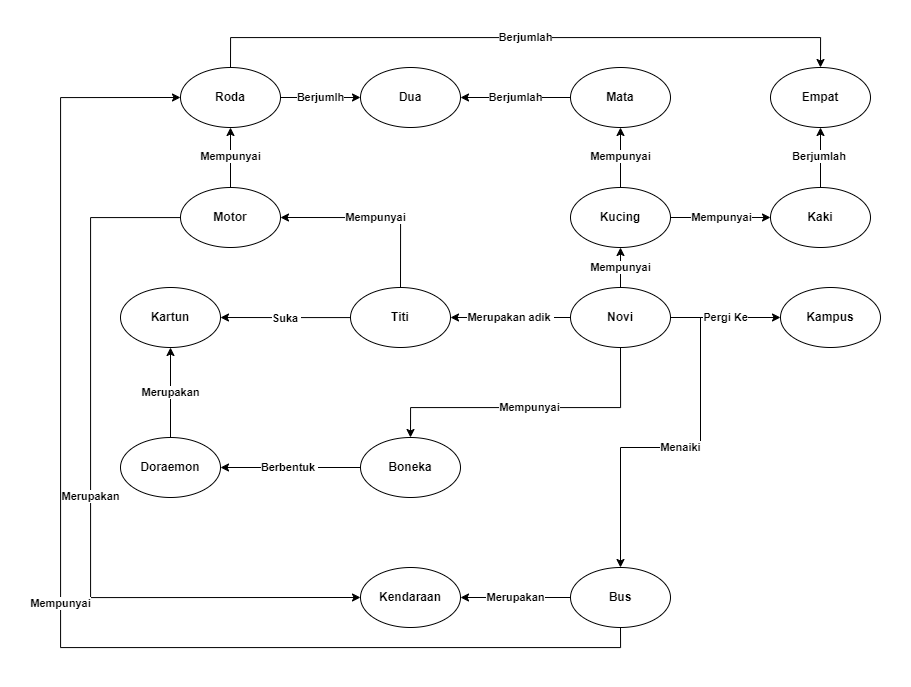

The diagram above was exported from draw.io. Its source (the exported page's mxGraphModel, read from the mxfile embedded in the PNG):
<mxGraphModel dx="2835" dy="803" grid="1" gridSize="10" guides="1" tooltips="1" connect="1" arrows="1" fold="1" page="1" pageScale="1" pageWidth="850" pageHeight="1100" math="0" shadow="0">
  <root>
    <mxCell id="0" />
    <mxCell id="1" parent="0" />
    <mxCell id="wEhJUAqo_AT48pjyDvof-24" value="Berjumlh" style="edgeStyle=orthogonalEdgeStyle;rounded=0;orthogonalLoop=1;jettySize=auto;html=1;fontStyle=1" edge="1" parent="1" source="wEhJUAqo_AT48pjyDvof-1" target="wEhJUAqo_AT48pjyDvof-14">
      <mxGeometry relative="1" as="geometry" />
    </mxCell>
    <mxCell id="wEhJUAqo_AT48pjyDvof-41" value="Berjumlah" style="edgeStyle=orthogonalEdgeStyle;rounded=0;orthogonalLoop=1;jettySize=auto;html=1;entryX=0.5;entryY=0;entryDx=0;entryDy=0;exitX=0.5;exitY=0;exitDx=0;exitDy=0;fontStyle=1" edge="1" parent="1" source="wEhJUAqo_AT48pjyDvof-1" target="wEhJUAqo_AT48pjyDvof-12">
      <mxGeometry relative="1" as="geometry">
        <mxPoint x="130" y="-60" as="targetPoint" />
        <Array as="points">
          <mxPoint x="130" y="20" />
          <mxPoint x="720" y="20" />
        </Array>
      </mxGeometry>
    </mxCell>
    <mxCell id="wEhJUAqo_AT48pjyDvof-1" value="Roda" style="ellipse;whiteSpace=wrap;html=1;fontStyle=1" vertex="1" parent="1">
      <mxGeometry x="80" y="50" width="100" height="60" as="geometry" />
    </mxCell>
    <mxCell id="wEhJUAqo_AT48pjyDvof-23" value="Mempunyai" style="edgeStyle=orthogonalEdgeStyle;rounded=0;orthogonalLoop=1;jettySize=auto;html=1;fontStyle=1" edge="1" parent="1" source="wEhJUAqo_AT48pjyDvof-2" target="wEhJUAqo_AT48pjyDvof-1">
      <mxGeometry relative="1" as="geometry" />
    </mxCell>
    <mxCell id="wEhJUAqo_AT48pjyDvof-37" value="Merupakan" style="edgeStyle=orthogonalEdgeStyle;rounded=0;orthogonalLoop=1;jettySize=auto;html=1;entryX=0;entryY=0.5;entryDx=0;entryDy=0;fontStyle=1" edge="1" parent="1" source="wEhJUAqo_AT48pjyDvof-2" target="wEhJUAqo_AT48pjyDvof-4">
      <mxGeometry relative="1" as="geometry">
        <mxPoint x="-50" y="200" as="targetPoint" />
        <Array as="points">
          <mxPoint x="-10" y="200" />
          <mxPoint x="-10" y="580" />
        </Array>
      </mxGeometry>
    </mxCell>
    <mxCell id="wEhJUAqo_AT48pjyDvof-2" value="Motor" style="ellipse;whiteSpace=wrap;html=1;fontStyle=1" vertex="1" parent="1">
      <mxGeometry x="80" y="170" width="100" height="60" as="geometry" />
    </mxCell>
    <mxCell id="wEhJUAqo_AT48pjyDvof-3" value="Kartun" style="ellipse;whiteSpace=wrap;html=1;fontStyle=1" vertex="1" parent="1">
      <mxGeometry x="20" y="270" width="100" height="60" as="geometry" />
    </mxCell>
    <mxCell id="wEhJUAqo_AT48pjyDvof-4" value="Kendaraan" style="ellipse;whiteSpace=wrap;html=1;fontStyle=1" vertex="1" parent="1">
      <mxGeometry x="260" y="550" width="100" height="60" as="geometry" />
    </mxCell>
    <mxCell id="wEhJUAqo_AT48pjyDvof-29" value="Merupakan" style="edgeStyle=orthogonalEdgeStyle;rounded=0;orthogonalLoop=1;jettySize=auto;html=1;fontStyle=1" edge="1" parent="1" source="wEhJUAqo_AT48pjyDvof-5" target="wEhJUAqo_AT48pjyDvof-3">
      <mxGeometry relative="1" as="geometry" />
    </mxCell>
    <mxCell id="wEhJUAqo_AT48pjyDvof-5" value="Doraemon" style="ellipse;whiteSpace=wrap;html=1;fontStyle=1" vertex="1" parent="1">
      <mxGeometry x="20" y="420" width="100" height="60" as="geometry" />
    </mxCell>
    <mxCell id="wEhJUAqo_AT48pjyDvof-35" value="Merupakan" style="edgeStyle=orthogonalEdgeStyle;rounded=0;orthogonalLoop=1;jettySize=auto;html=1;fontStyle=1" edge="1" parent="1" source="wEhJUAqo_AT48pjyDvof-6" target="wEhJUAqo_AT48pjyDvof-4">
      <mxGeometry relative="1" as="geometry" />
    </mxCell>
    <mxCell id="wEhJUAqo_AT48pjyDvof-39" value="Mempunyai" style="edgeStyle=orthogonalEdgeStyle;rounded=0;orthogonalLoop=1;jettySize=auto;html=1;entryX=0;entryY=0.5;entryDx=0;entryDy=0;exitX=0.5;exitY=1;exitDx=0;exitDy=0;fontStyle=1" edge="1" parent="1" source="wEhJUAqo_AT48pjyDvof-6" target="wEhJUAqo_AT48pjyDvof-1">
      <mxGeometry relative="1" as="geometry">
        <mxPoint x="520" y="720" as="targetPoint" />
        <Array as="points">
          <mxPoint x="520" y="630" />
          <mxPoint x="-40" y="630" />
          <mxPoint x="-40" y="80" />
        </Array>
      </mxGeometry>
    </mxCell>
    <mxCell id="wEhJUAqo_AT48pjyDvof-6" value="Bus" style="ellipse;whiteSpace=wrap;html=1;fontStyle=1" vertex="1" parent="1">
      <mxGeometry x="470" y="550" width="100" height="60" as="geometry" />
    </mxCell>
    <mxCell id="wEhJUAqo_AT48pjyDvof-31" value="Berbentuk&amp;nbsp;" style="edgeStyle=orthogonalEdgeStyle;rounded=0;orthogonalLoop=1;jettySize=auto;html=1;fontStyle=1" edge="1" parent="1" source="wEhJUAqo_AT48pjyDvof-7" target="wEhJUAqo_AT48pjyDvof-5">
      <mxGeometry relative="1" as="geometry">
        <mxPoint x="130" y="450" as="targetPoint" />
      </mxGeometry>
    </mxCell>
    <mxCell id="wEhJUAqo_AT48pjyDvof-7" value="Boneka" style="ellipse;whiteSpace=wrap;html=1;fontStyle=1" vertex="1" parent="1">
      <mxGeometry x="260" y="420" width="100" height="60" as="geometry" />
    </mxCell>
    <mxCell id="wEhJUAqo_AT48pjyDvof-26" value="Mempunyai" style="edgeStyle=orthogonalEdgeStyle;rounded=0;orthogonalLoop=1;jettySize=auto;html=1;entryX=1;entryY=0.5;entryDx=0;entryDy=0;fontStyle=1" edge="1" parent="1" source="wEhJUAqo_AT48pjyDvof-8" target="wEhJUAqo_AT48pjyDvof-2">
      <mxGeometry relative="1" as="geometry">
        <mxPoint x="300" y="160" as="targetPoint" />
        <Array as="points">
          <mxPoint x="300" y="200" />
        </Array>
      </mxGeometry>
    </mxCell>
    <mxCell id="wEhJUAqo_AT48pjyDvof-28" value="Suka&amp;nbsp;" style="edgeStyle=orthogonalEdgeStyle;rounded=0;orthogonalLoop=1;jettySize=auto;html=1;fontStyle=1" edge="1" parent="1" source="wEhJUAqo_AT48pjyDvof-8">
      <mxGeometry relative="1" as="geometry">
        <mxPoint x="120" y="300" as="targetPoint" />
      </mxGeometry>
    </mxCell>
    <mxCell id="wEhJUAqo_AT48pjyDvof-8" value="Titi" style="ellipse;whiteSpace=wrap;html=1;fontStyle=1" vertex="1" parent="1">
      <mxGeometry x="250" y="270" width="100" height="60" as="geometry" />
    </mxCell>
    <mxCell id="wEhJUAqo_AT48pjyDvof-17" value="Berjumlah&amp;nbsp;" style="edgeStyle=orthogonalEdgeStyle;rounded=0;orthogonalLoop=1;jettySize=auto;html=1;fontStyle=1" edge="1" parent="1" source="wEhJUAqo_AT48pjyDvof-9" target="wEhJUAqo_AT48pjyDvof-12">
      <mxGeometry relative="1" as="geometry" />
    </mxCell>
    <mxCell id="wEhJUAqo_AT48pjyDvof-9" value="Kaki" style="ellipse;whiteSpace=wrap;html=1;fontStyle=1" vertex="1" parent="1">
      <mxGeometry x="670" y="170" width="100" height="60" as="geometry" />
    </mxCell>
    <mxCell id="wEhJUAqo_AT48pjyDvof-10" value="Kampus" style="ellipse;whiteSpace=wrap;html=1;fontStyle=1" vertex="1" parent="1">
      <mxGeometry x="680" y="270" width="100" height="60" as="geometry" />
    </mxCell>
    <mxCell id="wEhJUAqo_AT48pjyDvof-18" value="Pergi Ke" style="edgeStyle=orthogonalEdgeStyle;rounded=0;orthogonalLoop=1;jettySize=auto;html=1;fontStyle=1" edge="1" parent="1" source="wEhJUAqo_AT48pjyDvof-11" target="wEhJUAqo_AT48pjyDvof-10">
      <mxGeometry relative="1" as="geometry" />
    </mxCell>
    <mxCell id="wEhJUAqo_AT48pjyDvof-19" value="Mempunyai" style="edgeStyle=orthogonalEdgeStyle;rounded=0;orthogonalLoop=1;jettySize=auto;html=1;fontStyle=1" edge="1" parent="1" source="wEhJUAqo_AT48pjyDvof-11" target="wEhJUAqo_AT48pjyDvof-13">
      <mxGeometry relative="1" as="geometry" />
    </mxCell>
    <mxCell id="wEhJUAqo_AT48pjyDvof-22" value="Merupakan adik&amp;nbsp;" style="edgeStyle=orthogonalEdgeStyle;rounded=0;orthogonalLoop=1;jettySize=auto;html=1;fontStyle=1" edge="1" parent="1" source="wEhJUAqo_AT48pjyDvof-11" target="wEhJUAqo_AT48pjyDvof-8">
      <mxGeometry relative="1" as="geometry" />
    </mxCell>
    <mxCell id="wEhJUAqo_AT48pjyDvof-33" value="Mempunyai" style="edgeStyle=orthogonalEdgeStyle;rounded=0;orthogonalLoop=1;jettySize=auto;html=1;entryX=0.5;entryY=0;entryDx=0;entryDy=0;fontStyle=1" edge="1" parent="1" source="wEhJUAqo_AT48pjyDvof-11" target="wEhJUAqo_AT48pjyDvof-7">
      <mxGeometry relative="1" as="geometry">
        <mxPoint x="520" y="440" as="targetPoint" />
        <Array as="points">
          <mxPoint x="520" y="390" />
          <mxPoint x="310" y="390" />
        </Array>
      </mxGeometry>
    </mxCell>
    <mxCell id="wEhJUAqo_AT48pjyDvof-11" value="Novi" style="ellipse;whiteSpace=wrap;html=1;fontStyle=1" vertex="1" parent="1">
      <mxGeometry x="470" y="270" width="100" height="60" as="geometry" />
    </mxCell>
    <mxCell id="wEhJUAqo_AT48pjyDvof-12" value="Empat" style="ellipse;whiteSpace=wrap;html=1;fontStyle=1" vertex="1" parent="1">
      <mxGeometry x="670" y="50" width="100" height="60" as="geometry" />
    </mxCell>
    <mxCell id="wEhJUAqo_AT48pjyDvof-16" value="Mempunyai" style="edgeStyle=orthogonalEdgeStyle;rounded=0;orthogonalLoop=1;jettySize=auto;html=1;fontStyle=1" edge="1" parent="1" source="wEhJUAqo_AT48pjyDvof-13" target="wEhJUAqo_AT48pjyDvof-9">
      <mxGeometry relative="1" as="geometry" />
    </mxCell>
    <mxCell id="wEhJUAqo_AT48pjyDvof-20" value="Mempunyai" style="edgeStyle=orthogonalEdgeStyle;rounded=0;orthogonalLoop=1;jettySize=auto;html=1;fontStyle=1" edge="1" parent="1" source="wEhJUAqo_AT48pjyDvof-13" target="wEhJUAqo_AT48pjyDvof-15">
      <mxGeometry relative="1" as="geometry" />
    </mxCell>
    <mxCell id="wEhJUAqo_AT48pjyDvof-13" value="Kucing" style="ellipse;whiteSpace=wrap;html=1;fontStyle=1" vertex="1" parent="1">
      <mxGeometry x="470" y="170" width="100" height="60" as="geometry" />
    </mxCell>
    <mxCell id="wEhJUAqo_AT48pjyDvof-14" value="Dua" style="ellipse;whiteSpace=wrap;html=1;fontStyle=1" vertex="1" parent="1">
      <mxGeometry x="260" y="50" width="100" height="60" as="geometry" />
    </mxCell>
    <mxCell id="wEhJUAqo_AT48pjyDvof-21" value="Berjumlah" style="edgeStyle=orthogonalEdgeStyle;rounded=0;orthogonalLoop=1;jettySize=auto;html=1;fontStyle=1" edge="1" parent="1" source="wEhJUAqo_AT48pjyDvof-15" target="wEhJUAqo_AT48pjyDvof-14">
      <mxGeometry relative="1" as="geometry" />
    </mxCell>
    <mxCell id="wEhJUAqo_AT48pjyDvof-15" value="Mata" style="ellipse;whiteSpace=wrap;html=1;fontStyle=1" vertex="1" parent="1">
      <mxGeometry x="470" y="50" width="100" height="60" as="geometry" />
    </mxCell>
    <mxCell id="wEhJUAqo_AT48pjyDvof-34" value="Menaiki" style="endArrow=classic;html=1;rounded=0;entryX=0.5;entryY=0;entryDx=0;entryDy=0;fontStyle=1" edge="1" parent="1" target="wEhJUAqo_AT48pjyDvof-6">
      <mxGeometry width="50" height="50" relative="1" as="geometry">
        <mxPoint x="570" y="300" as="sourcePoint" />
        <mxPoint x="450" y="350" as="targetPoint" />
        <Array as="points">
          <mxPoint x="600" y="300" />
          <mxPoint x="600" y="430" />
          <mxPoint x="520" y="430" />
        </Array>
      </mxGeometry>
    </mxCell>
  </root>
</mxGraphModel>